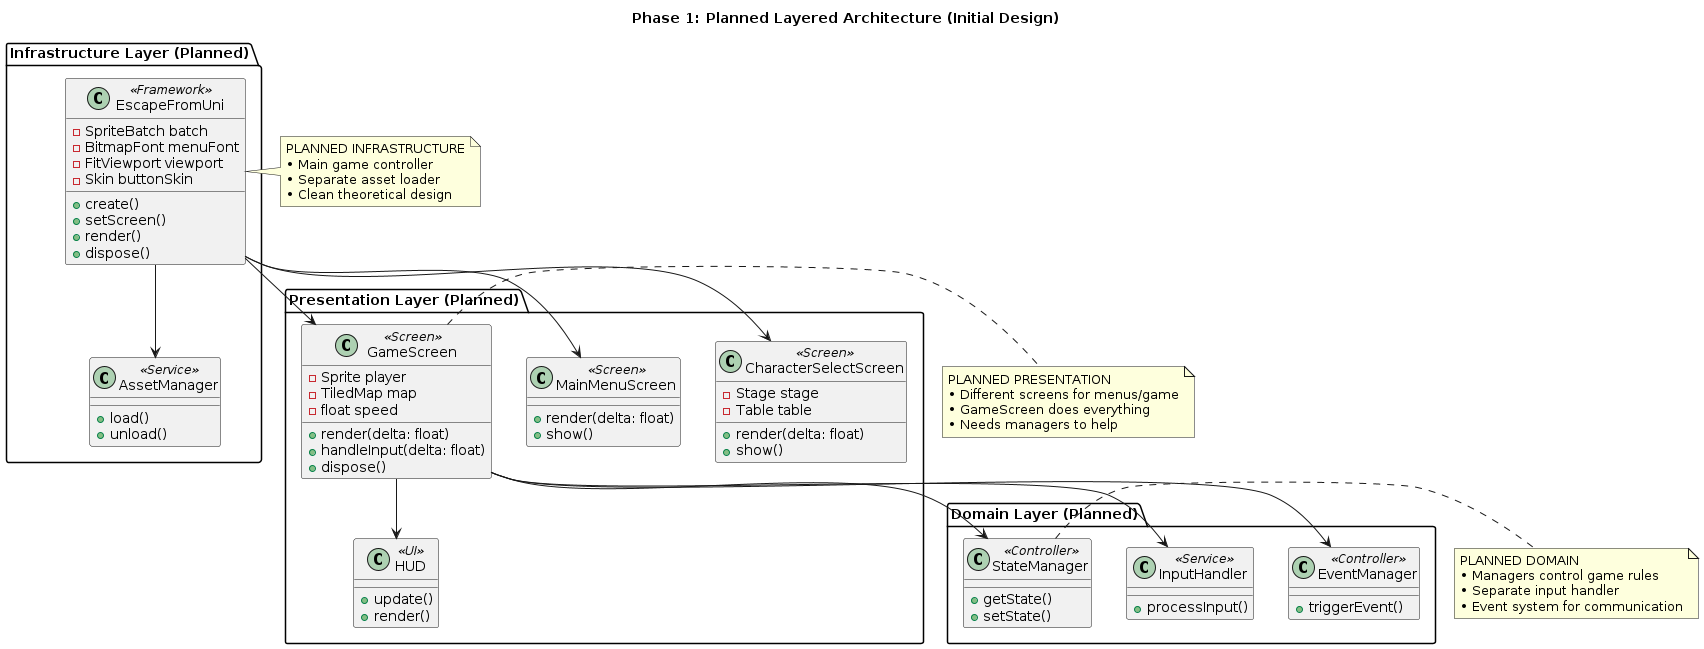

The diagram above was rendered by PlantUML. Its source (embedded in the PNG):
@startuml
title Phase 1: Planned Layered Architecture (Initial Design)

package "Infrastructure Layer (Planned)" {
  class EscapeFromUni <<Framework>> {
    - SpriteBatch batch
    - BitmapFont menuFont
    - FitViewport viewport
    - Skin buttonSkin
    + create()
    + setScreen()
    + render()
    + dispose()
  }
  
  class AssetManager <<Service>> {
    + load()
    + unload()
  }
}

package "Presentation Layer (Planned)" {
  class MainMenuScreen <<Screen>> {
    + render(delta: float)
    + show()
  }
  
  class CharacterSelectScreen <<Screen>> {
    - Stage stage
    - Table table
    + render(delta: float)
    + show()
  }
  
  class GameScreen <<Screen>> {
    - Sprite player
    - TiledMap map
    - float speed
    + render(delta: float)
    + handleInput(delta: float)
    + dispose()
  }
  
  class HUD <<UI>> {
    + update()
    + render()
  }
}

package "Domain Layer (Planned)" {
  class StateManager <<Controller>> {
    + getState()
    + setState()
  }
  
  class InputHandler <<Service>> {
    + processInput()
  }
  
  class EventManager <<Controller>> {
    + triggerEvent()
  }
}

' Planned layer relationships
EscapeFromUni --> MainMenuScreen
EscapeFromUni --> CharacterSelectScreen
EscapeFromUni --> GameScreen
EscapeFromUni --> AssetManager

GameScreen --> StateManager
GameScreen --> InputHandler
GameScreen --> EventManager
GameScreen --> HUD

note right of EscapeFromUni
  PLANNED INFRASTRUCTURE
  • Main game controller
  • Separate asset loader
  • Clean theoretical design
end note

note right of GameScreen
  PLANNED PRESENTATION  
  • Different screens for menus/game
  • GameScreen does everything
  • Needs managers to help
end note

note right of StateManager
  PLANNED DOMAIN
  • Managers control game rules
  • Separate input handler
  • Event system for communication
end note
@enduml